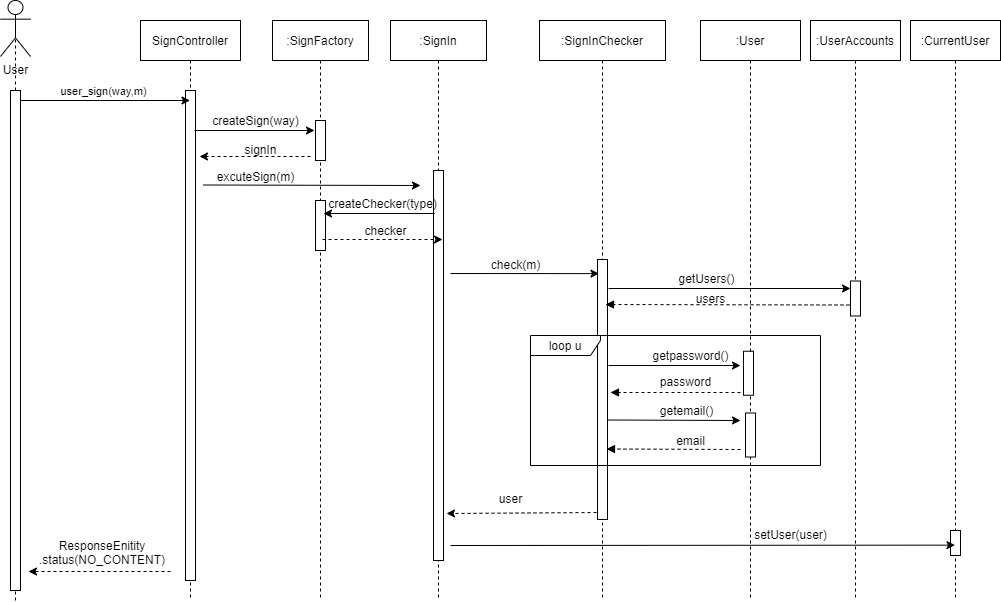

The diagram above was exported from draw.io. Its source (the exported page's mxGraphModel, read from the mxfile embedded in the PNG):
<mxGraphModel dx="1024" dy="1592" grid="1" gridSize="10" guides="1" tooltips="1" connect="1" arrows="1" fold="1" page="1" pageScale="1" pageWidth="700" pageHeight="1000" math="0" shadow="0">
  <root>
    <mxCell id="0" />
    <mxCell id="1" parent="0" />
    <mxCell id="3nuBFxr9cyL0pnOWT2aG-1" value="SignController" style="shape=umlLifeline;perimeter=lifelinePerimeter;container=1;collapsible=0;recursiveResize=0;rounded=0;shadow=0;strokeWidth=1;" parent="1" vertex="1">
      <mxGeometry x="170" y="-60" width="100" height="580" as="geometry" />
    </mxCell>
    <mxCell id="3nuBFxr9cyL0pnOWT2aG-2" value="" style="points=[];perimeter=orthogonalPerimeter;rounded=0;shadow=0;strokeWidth=1;" parent="3nuBFxr9cyL0pnOWT2aG-1" vertex="1">
      <mxGeometry x="45" y="70" width="10" height="490" as="geometry" />
    </mxCell>
    <mxCell id="3nuBFxr9cyL0pnOWT2aG-5" value=":SignIn" style="shape=umlLifeline;perimeter=lifelinePerimeter;container=1;collapsible=0;recursiveResize=0;rounded=0;shadow=0;strokeWidth=1;" parent="1" vertex="1">
      <mxGeometry x="420" y="-60" width="96" height="580" as="geometry" />
    </mxCell>
    <mxCell id="3nuBFxr9cyL0pnOWT2aG-6" value="" style="points=[];perimeter=orthogonalPerimeter;rounded=0;shadow=0;strokeWidth=1;" parent="3nuBFxr9cyL0pnOWT2aG-5" vertex="1">
      <mxGeometry x="43" y="150" width="10" height="390" as="geometry" />
    </mxCell>
    <mxCell id="rFIJDpWe1XD1P4Mg9pvw-1" value="User" style="shape=umlActor;verticalLabelPosition=bottom;verticalAlign=top;html=1;outlineConnect=0;" parent="1" vertex="1">
      <mxGeometry x="30" y="-80" width="30" height="56" as="geometry" />
    </mxCell>
    <mxCell id="rFIJDpWe1XD1P4Mg9pvw-2" value="" style="endArrow=none;dashed=1;html=1;rounded=0;entryX=0.5;entryY=0.5;entryDx=0;entryDy=0;entryPerimeter=0;" parent="1" target="rFIJDpWe1XD1P4Mg9pvw-1" edge="1">
      <mxGeometry width="50" height="50" relative="1" as="geometry">
        <mxPoint x="45" y="520" as="sourcePoint" />
        <mxPoint x="450" y="310" as="targetPoint" />
      </mxGeometry>
    </mxCell>
    <mxCell id="rFIJDpWe1XD1P4Mg9pvw-4" value="" style="endArrow=classic;html=1;rounded=0;" parent="1" edge="1">
      <mxGeometry width="50" height="50" relative="1" as="geometry">
        <mxPoint x="40" y="20" as="sourcePoint" />
        <mxPoint x="219.5" y="20" as="targetPoint" />
        <Array as="points">
          <mxPoint x="130" y="20" />
        </Array>
      </mxGeometry>
    </mxCell>
    <mxCell id="_XzPKQp_zrSLGXiRMa7B-1" value="user_sign(way,m)" style="edgeLabel;html=1;align=center;verticalAlign=middle;resizable=0;points=[];" parent="rFIJDpWe1XD1P4Mg9pvw-4" vertex="1" connectable="0">
      <mxGeometry x="-0.171" y="9" relative="1" as="geometry">
        <mxPoint x="18" y="-1" as="offset" />
      </mxGeometry>
    </mxCell>
    <mxCell id="rFIJDpWe1XD1P4Mg9pvw-6" value="" style="endArrow=classic;html=1;rounded=0;" parent="1" edge="1">
      <mxGeometry width="50" height="50" relative="1" as="geometry">
        <mxPoint x="233" y="104.5" as="sourcePoint" />
        <mxPoint x="450" y="105" as="targetPoint" />
        <Array as="points" />
      </mxGeometry>
    </mxCell>
    <mxCell id="rFIJDpWe1XD1P4Mg9pvw-8" value="excuteSign(m)" style="text;html=1;align=center;verticalAlign=middle;resizable=0;points=[];autosize=1;strokeColor=none;fillColor=none;" parent="1" vertex="1">
      <mxGeometry x="240" y="86" width="90" height="20" as="geometry" />
    </mxCell>
    <mxCell id="rFIJDpWe1XD1P4Mg9pvw-16" value="check(m)" style="text;html=1;align=center;verticalAlign=middle;resizable=0;points=[];autosize=1;strokeColor=none;fillColor=none;" parent="1" vertex="1">
      <mxGeometry x="510" y="174" width="70" height="20" as="geometry" />
    </mxCell>
    <mxCell id="082sfcw-h-3HQK-FBSq5-68" value=":SignInChecker" style="shape=umlLifeline;perimeter=lifelinePerimeter;whiteSpace=wrap;html=1;container=1;collapsible=0;recursiveResize=0;outlineConnect=0;" parent="1" vertex="1">
      <mxGeometry x="569" y="-60" width="126" height="580" as="geometry" />
    </mxCell>
    <mxCell id="082sfcw-h-3HQK-FBSq5-112" value="" style="rounded=0;whiteSpace=wrap;html=1;" parent="082sfcw-h-3HQK-FBSq5-68" vertex="1">
      <mxGeometry x="58" y="239" width="10" height="260" as="geometry" />
    </mxCell>
    <mxCell id="rFIJDpWe1XD1P4Mg9pvw-5" value="&lt;div style=&quot;background-color: #2b2b2b ; color: #a9b7c6 ; font-family: &amp;#34;jetbrains mono&amp;#34; , monospace ; font-size: 12.0pt&quot;&gt;&lt;pre&gt;&lt;br&gt;&lt;/pre&gt;&lt;/div&gt;" style="text;html=1;align=center;verticalAlign=middle;resizable=0;points=[];autosize=1;strokeColor=none;fillColor=none;" parent="1" vertex="1">
      <mxGeometry x="310" y="335" width="20" height="50" as="geometry" />
    </mxCell>
    <mxCell id="082sfcw-h-3HQK-FBSq5-72" value="" style="points=[];perimeter=orthogonalPerimeter;rounded=0;shadow=0;strokeWidth=1;" parent="1" vertex="1">
      <mxGeometry x="40" y="10" width="10" height="500" as="geometry" />
    </mxCell>
    <mxCell id="082sfcw-h-3HQK-FBSq5-77" value="" style="endArrow=classic;html=1;rounded=0;" parent="1" edge="1">
      <mxGeometry width="50" height="50" relative="1" as="geometry">
        <mxPoint x="480" y="193" as="sourcePoint" />
        <mxPoint x="628.5" y="193.12" as="targetPoint" />
      </mxGeometry>
    </mxCell>
    <mxCell id="e_oO17In_SWaUgLwbigB-10" value=":User" style="shape=umlLifeline;perimeter=lifelinePerimeter;whiteSpace=wrap;html=1;container=1;collapsible=0;recursiveResize=0;outlineConnect=0;size=40;" parent="1" vertex="1">
      <mxGeometry x="730" y="-60" width="100" height="580" as="geometry" />
    </mxCell>
    <mxCell id="e_oO17In_SWaUgLwbigB-12" value="" style="rounded=0;whiteSpace=wrap;html=1;" parent="e_oO17In_SWaUgLwbigB-10" vertex="1">
      <mxGeometry x="43" y="330.75" width="10" height="44" as="geometry" />
    </mxCell>
    <mxCell id="7UFgD-0t-26vjz-xNPw1-6" value="" style="rounded=0;whiteSpace=wrap;html=1;" parent="e_oO17In_SWaUgLwbigB-10" vertex="1">
      <mxGeometry x="45" y="392.5" width="10" height="44" as="geometry" />
    </mxCell>
    <mxCell id="082sfcw-h-3HQK-FBSq5-93" value="password" style="text;html=1;align=center;verticalAlign=middle;resizable=0;points=[];autosize=1;strokeColor=none;fillColor=none;" parent="1" vertex="1">
      <mxGeometry x="680" y="290.5" width="70" height="20" as="geometry" />
    </mxCell>
    <mxCell id="082sfcw-h-3HQK-FBSq5-92" value="" style="html=1;verticalAlign=bottom;labelBackgroundColor=none;endArrow=block;endFill=1;dashed=1;rounded=0;fontFamily=Comic Sans MS;" parent="1" edge="1">
      <mxGeometry width="160" relative="1" as="geometry">
        <mxPoint x="770" y="312" as="sourcePoint" />
        <mxPoint x="640" y="312" as="targetPoint" />
      </mxGeometry>
    </mxCell>
    <mxCell id="7UFgD-0t-26vjz-xNPw1-1" value="loop u" style="shape=umlFrame;whiteSpace=wrap;html=1;width=70;height=20;" parent="1" vertex="1">
      <mxGeometry x="560" y="255" width="290" height="130" as="geometry" />
    </mxCell>
    <mxCell id="7UFgD-0t-26vjz-xNPw1-3" value=":UserAccounts" style="shape=umlLifeline;perimeter=lifelinePerimeter;whiteSpace=wrap;html=1;container=1;collapsible=0;recursiveResize=0;outlineConnect=0;size=40;" parent="1" vertex="1">
      <mxGeometry x="840" y="-60" width="90" height="580" as="geometry" />
    </mxCell>
    <mxCell id="_EeW8UQ9uzu0S-R5klQ--2" value="" style="rounded=0;whiteSpace=wrap;html=1;" parent="7UFgD-0t-26vjz-xNPw1-3" vertex="1">
      <mxGeometry x="40" y="260.5" width="10" height="35" as="geometry" />
    </mxCell>
    <mxCell id="082sfcw-h-3HQK-FBSq5-117" value="" style="endArrow=classic;html=1;rounded=0;" parent="1" edge="1">
      <mxGeometry width="50" height="50" relative="1" as="geometry">
        <mxPoint x="638" y="285" as="sourcePoint" />
        <mxPoint x="770" y="285" as="targetPoint" />
        <Array as="points" />
      </mxGeometry>
    </mxCell>
    <mxCell id="e_oO17In_SWaUgLwbigB-18" value="getpassword()" style="text;html=1;align=center;verticalAlign=middle;resizable=0;points=[];autosize=1;strokeColor=none;fillColor=none;" parent="1" vertex="1">
      <mxGeometry x="675" y="264.5" width="90" height="20" as="geometry" />
    </mxCell>
    <mxCell id="7UFgD-0t-26vjz-xNPw1-7" value="" style="endArrow=classic;html=1;rounded=0;" parent="1" edge="1">
      <mxGeometry width="50" height="50" relative="1" as="geometry">
        <mxPoint x="636.5" y="339.5" as="sourcePoint" />
        <mxPoint x="770" y="340" as="targetPoint" />
        <Array as="points" />
      </mxGeometry>
    </mxCell>
    <mxCell id="7UFgD-0t-26vjz-xNPw1-8" value="" style="html=1;verticalAlign=bottom;labelBackgroundColor=none;endArrow=block;endFill=1;dashed=1;rounded=0;fontFamily=Comic Sans MS;" parent="1" edge="1">
      <mxGeometry width="160" relative="1" as="geometry">
        <mxPoint x="770" y="369" as="sourcePoint" />
        <mxPoint x="636" y="368.5" as="targetPoint" />
      </mxGeometry>
    </mxCell>
    <mxCell id="7UFgD-0t-26vjz-xNPw1-10" value="getemail()" style="text;html=1;align=center;verticalAlign=middle;resizable=0;points=[];autosize=1;strokeColor=none;fillColor=none;" parent="1" vertex="1">
      <mxGeometry x="681" y="319.75" width="70" height="20" as="geometry" />
    </mxCell>
    <mxCell id="7UFgD-0t-26vjz-xNPw1-11" value="email" style="text;html=1;align=center;verticalAlign=middle;resizable=0;points=[];autosize=1;strokeColor=none;fillColor=none;" parent="1" vertex="1">
      <mxGeometry x="700" y="350" width="40" height="20" as="geometry" />
    </mxCell>
    <mxCell id="7UFgD-0t-26vjz-xNPw1-13" value="getUsers()" style="text;html=1;align=center;verticalAlign=middle;resizable=0;points=[];autosize=1;strokeColor=none;fillColor=none;" parent="1" vertex="1">
      <mxGeometry x="701" y="188" width="70" height="20" as="geometry" />
    </mxCell>
    <mxCell id="082sfcw-h-3HQK-FBSq5-119" value="" style="endArrow=classic;html=1;rounded=0;fontFamily=Helvetica;dashed=1;" parent="1" edge="1">
      <mxGeometry width="50" height="50" relative="1" as="geometry">
        <mxPoint x="626" y="432" as="sourcePoint" />
        <mxPoint x="476" y="433" as="targetPoint" />
      </mxGeometry>
    </mxCell>
    <mxCell id="_EeW8UQ9uzu0S-R5klQ--1" value="" style="endArrow=classic;html=1;rounded=0;exitX=1.464;exitY=0.308;exitDx=0;exitDy=0;exitPerimeter=0;" parent="1" edge="1">
      <mxGeometry width="50" height="50" relative="1" as="geometry">
        <mxPoint x="638.0700000000002" y="208" as="sourcePoint" />
        <mxPoint x="880" y="208" as="targetPoint" />
      </mxGeometry>
    </mxCell>
    <mxCell id="_EeW8UQ9uzu0S-R5klQ--3" value="" style="html=1;verticalAlign=bottom;labelBackgroundColor=none;endArrow=block;endFill=1;dashed=1;rounded=0;fontFamily=Comic Sans MS;" parent="1" edge="1">
      <mxGeometry width="160" relative="1" as="geometry">
        <mxPoint x="879" y="224.5" as="sourcePoint" />
        <mxPoint x="635" y="224" as="targetPoint" />
      </mxGeometry>
    </mxCell>
    <mxCell id="_EeW8UQ9uzu0S-R5klQ--4" value="users" style="text;html=1;align=center;verticalAlign=middle;resizable=0;points=[];autosize=1;strokeColor=none;fillColor=none;" parent="1" vertex="1">
      <mxGeometry x="715" y="208" width="50" height="20" as="geometry" />
    </mxCell>
    <mxCell id="0WyXFlLBe1MSdK38MN7F-1" value=":CurrentUser" style="shape=umlLifeline;perimeter=lifelinePerimeter;whiteSpace=wrap;html=1;container=1;collapsible=0;recursiveResize=0;outlineConnect=0;size=40;" parent="1" vertex="1">
      <mxGeometry x="940" y="-60" width="90" height="580" as="geometry" />
    </mxCell>
    <mxCell id="0WyXFlLBe1MSdK38MN7F-3" value="" style="rounded=0;whiteSpace=wrap;html=1;" parent="0WyXFlLBe1MSdK38MN7F-1" vertex="1">
      <mxGeometry x="40" y="510" width="10" height="25" as="geometry" />
    </mxCell>
    <mxCell id="_XzPKQp_zrSLGXiRMa7B-8" value="user" style="text;html=1;align=center;verticalAlign=middle;resizable=0;points=[];autosize=1;" parent="1" vertex="1">
      <mxGeometry x="520" y="408" width="40" height="20" as="geometry" />
    </mxCell>
    <mxCell id="_XzPKQp_zrSLGXiRMa7B-10" value="" style="endArrow=classic;html=1;" parent="1" edge="1">
      <mxGeometry width="50" height="50" relative="1" as="geometry">
        <mxPoint x="480" y="465" as="sourcePoint" />
        <mxPoint x="984.5" y="464.6399999999999" as="targetPoint" />
      </mxGeometry>
    </mxCell>
    <mxCell id="_XzPKQp_zrSLGXiRMa7B-11" value="setUser(user)" style="text;html=1;align=center;verticalAlign=middle;resizable=0;points=[];autosize=1;" parent="1" vertex="1">
      <mxGeometry x="770" y="439" width="100" height="30" as="geometry" />
    </mxCell>
    <mxCell id="NBGNAMpzrWQ5fnZ22m-R-1" value="" style="endArrow=classic;html=1;rounded=0;fontFamily=Helvetica;dashed=1;" edge="1" parent="1">
      <mxGeometry width="50" height="50" relative="1" as="geometry">
        <mxPoint x="200" y="491" as="sourcePoint" />
        <mxPoint x="58" y="491" as="targetPoint" />
      </mxGeometry>
    </mxCell>
    <mxCell id="NBGNAMpzrWQ5fnZ22m-R-2" value=":SignFactory" style="shape=umlLifeline;perimeter=lifelinePerimeter;container=1;collapsible=0;recursiveResize=0;rounded=0;shadow=0;strokeWidth=1;" vertex="1" parent="1">
      <mxGeometry x="302" y="-60" width="96" height="580" as="geometry" />
    </mxCell>
    <mxCell id="NBGNAMpzrWQ5fnZ22m-R-3" value="" style="points=[];perimeter=orthogonalPerimeter;rounded=0;shadow=0;strokeWidth=1;" vertex="1" parent="NBGNAMpzrWQ5fnZ22m-R-2">
      <mxGeometry x="43" y="100" width="10" height="40" as="geometry" />
    </mxCell>
    <mxCell id="NBGNAMpzrWQ5fnZ22m-R-4" value="" style="points=[];perimeter=orthogonalPerimeter;rounded=0;shadow=0;strokeWidth=1;" vertex="1" parent="NBGNAMpzrWQ5fnZ22m-R-2">
      <mxGeometry x="43" y="180" width="10" height="50" as="geometry" />
    </mxCell>
    <mxCell id="NBGNAMpzrWQ5fnZ22m-R-8" value="" style="endArrow=classic;html=1;rounded=0;" edge="1" parent="1">
      <mxGeometry width="50" height="50" relative="1" as="geometry">
        <mxPoint x="224" y="50" as="sourcePoint" />
        <mxPoint x="344" y="50" as="targetPoint" />
        <Array as="points" />
      </mxGeometry>
    </mxCell>
    <mxCell id="NBGNAMpzrWQ5fnZ22m-R-9" value="createSign(way)" style="text;html=1;align=center;verticalAlign=middle;resizable=0;points=[];autosize=1;strokeColor=none;fillColor=none;" vertex="1" parent="1">
      <mxGeometry x="235" y="30" width="100" height="20" as="geometry" />
    </mxCell>
    <mxCell id="NBGNAMpzrWQ5fnZ22m-R-10" value="" style="endArrow=classic;html=1;rounded=0;fontFamily=Helvetica;dashed=1;" edge="1" parent="1">
      <mxGeometry width="50" height="50" relative="1" as="geometry">
        <mxPoint x="340" y="76" as="sourcePoint" />
        <mxPoint x="229" y="76" as="targetPoint" />
      </mxGeometry>
    </mxCell>
    <mxCell id="NBGNAMpzrWQ5fnZ22m-R-11" value="signIn" style="text;html=1;align=center;verticalAlign=middle;resizable=0;points=[];autosize=1;strokeColor=none;fillColor=none;" vertex="1" parent="1">
      <mxGeometry x="265" y="59" width="50" height="20" as="geometry" />
    </mxCell>
    <mxCell id="NBGNAMpzrWQ5fnZ22m-R-12" value="" style="endArrow=classic;html=1;rounded=0;fontFamily=Helvetica;" edge="1" parent="1">
      <mxGeometry width="50" height="50" relative="1" as="geometry">
        <mxPoint x="464" y="133" as="sourcePoint" />
        <mxPoint x="353" y="133" as="targetPoint" />
      </mxGeometry>
    </mxCell>
    <mxCell id="NBGNAMpzrWQ5fnZ22m-R-13" value="" style="endArrow=classic;html=1;rounded=0;dashed=1;" edge="1" parent="1">
      <mxGeometry width="50" height="50" relative="1" as="geometry">
        <mxPoint x="352" y="159" as="sourcePoint" />
        <mxPoint x="472" y="159" as="targetPoint" />
        <Array as="points" />
      </mxGeometry>
    </mxCell>
    <mxCell id="NBGNAMpzrWQ5fnZ22m-R-14" value="createChecker(type)" style="text;html=1;align=center;verticalAlign=middle;resizable=0;points=[];autosize=1;strokeColor=none;fillColor=none;" vertex="1" parent="1">
      <mxGeometry x="352" y="113" width="120" height="20" as="geometry" />
    </mxCell>
    <mxCell id="NBGNAMpzrWQ5fnZ22m-R-16" value="checker" style="text;html=1;align=center;verticalAlign=middle;resizable=0;points=[];autosize=1;strokeColor=none;fillColor=none;" vertex="1" parent="1">
      <mxGeometry x="385" y="140" width="60" height="20" as="geometry" />
    </mxCell>
    <mxCell id="NBGNAMpzrWQ5fnZ22m-R-17" value="ResponseEnitity&lt;br&gt;.status(NO_CONTENT)" style="text;html=1;strokeColor=none;fillColor=none;align=center;verticalAlign=middle;whiteSpace=wrap;rounded=0;" vertex="1" parent="1">
      <mxGeometry x="112" y="462" width="40" height="20" as="geometry" />
    </mxCell>
  </root>
</mxGraphModel>